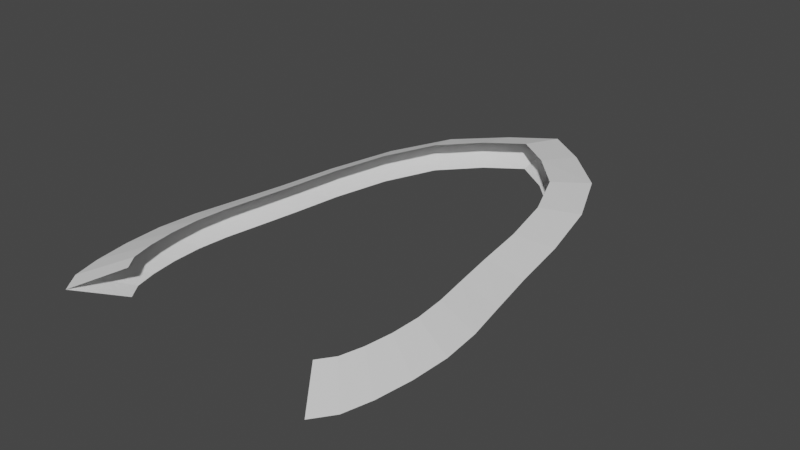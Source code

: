 # Source: Lunge_Surface.blend  (saved by Blender 2.83.19; exported with 4.5.12 LTS)
import bpy
from mathutils import Matrix  # noqa: F401  (used for matrix-valued properties, if any)

bpy.ops.wm.read_factory_settings(use_empty=True)
scene = bpy.context.scene
scene.name = 'Scene'

# ---- collections
col_collection = bpy.data.collections.new('Collection'); scene.collection.children.link(col_collection)

# ---- world
world_world = bpy.data.worlds.new('World'); scene.world = world_world
world_world.use_nodes = True; world_world.node_tree.nodes.clear()
_N = world_world.node_tree.nodes; _L = world_world.node_tree.links
n0 = _N.new('ShaderNodeOutputWorld'); n0.name = 'World Output'; n0.location = (300, 300)
n1 = _N.new('ShaderNodeBackground'); n1.name = 'Background'; n1.location = (10, 300)
n1.inputs[0].default_value = (0.05088, 0.05088, 0.05088, 1.0)
_L.new(n1.outputs[0], n0.inputs[0])
n0.is_active_output = True
world_world.color = (0.05088, 0.05088, 0.05088)
world_world.use_sun_shadow = False
world_world.sun_shadow_jitter_overblur = 0.0

# ---- meshes
me_circle = bpy.data.meshes.new('Circle')
me_circle.from_pydata([(0.3891, -0.7998, 0.05216), (0.429, -0.7445, 0.05216), (0.4513, -0.6638, 0.05216), (0.4659, -0.5648, 0.05216), (0.47, -0.4568, 0.05216), (0.46, -0.3415, 0.05216), (0.4388, -0.2131, 0.05216), (0.4141, -0.05873, 0.05216), (0.3874, 0.1316, 0.05216), (0.3395, 0.3465, 0.05216), (0.258, 0.5463, 0.05216), (0.1296, 0.6861, 0.05216), (0.5035, -0.9518, 0.0), (0.5565, -0.8792, 0.0), (0.5847, -0.7766, 0.0), (0.6042, -0.6447, 0.0), (0.6109, -0.5036, 0.0), (0.5975, -0.3581, 0.0), (0.5665, -0.2012, 0.0), (0.5307, -0.01354, 0.0), (0.4933, 0.2203, 0.0), (0.4297, 0.4875, 0.0), (0.3234, 0.7308, 0.0), (0.1563, 0.8957, 0.0), (0.0, 0.7782, 0.05216), (0.0, 1.006, 0.0)], [], [(8, 7, 19, 20), (9, 8, 20, 21), (10, 9, 21, 22), (11, 10, 22, 23), (24, 11, 23, 25), (1, 0, 12, 13), (2, 1, 13, 14), (3, 2, 14, 15), (4, 3, 15, 16), (5, 4, 16, 17), (6, 5, 17, 18), (7, 6, 18, 19)])
_uv = me_circle.uv_layers.new(name='UVMap')
_uv.uv.foreach_set('vector', [0.6171, 0.7263, 0.625, 0.67, 0.6595, 0.6834, 0.6484, 0.7525, 0.603, 0.7898, 0.6171, 0.7263, 0.6484, 0.7525, 0.6296, 0.8315, 0.5789, 0.8489, 0.603, 0.7898, 0.6296, 0.8315, 0.5982, 0.9034, 0.5409, 0.8902, 0.5789, 0.8489, 0.5982, 0.9034, 0.5488, 0.9522, 0.5026, 0.9174, 0.5409, 0.8902, 0.5488, 0.9522, 0.5026, 0.9847, 0.6294, 0.4673, 0.6177, 0.4509, 0.6515, 0.406, 0.6671, 0.4275, 0.636, 0.4912, 0.6294, 0.4673, 0.6671, 0.4275, 0.6755, 0.4578, 0.6403, 0.5204, 0.636, 0.4912, 0.6755, 0.4578, 0.6812, 0.4968, 0.6415, 0.5523, 0.6403, 0.5204, 0.6812, 0.4968, 0.6832, 0.5385, 0.6386, 0.5864, 0.6415, 0.5523, 0.6832, 0.5385, 0.6792, 0.5815, 0.6323, 0.6244, 0.6386, 0.5864, 0.6792, 0.5815, 0.6701, 0.6279, 0.625, 0.67, 0.6323, 0.6244, 0.6701, 0.6279, 0.6595, 0.6834])
me_circle.use_remesh_fix_poles = True
me_circle.use_remesh_preserve_attributes = False
me_circle.use_mirror_vertex_groups = False
me_circle.update()

# ---- objects
ob_circle = bpy.data.objects.new('Circle', me_circle)

# ---- transforms, parenting, visibility, modifiers, constraints
ob_circle.location = (0.0, 0.0, 0.0)
ob_circle.lineart.crease_threshold = 0.0
_m = ob_circle.modifiers.new('Mirror.001', 'MIRROR')
_m.use_clip = True
_m = ob_circle.modifiers.new('Mirror', 'MIRROR')
_m.use_axis = (False, False, True)

# ---- collection membership
col_collection.objects.link(ob_circle)

# ---- scene / render settings (as saved in the file)
scene.frame_start = 1; scene.frame_end = 250; scene.frame_set(1)
scene.render.engine = 'BLENDER_EEVEE_NEXT'
scene.cycles.use_denoising = False
scene.cycles.samples = 128
scene.cycles.sampling_pattern = 'TABULATED_SOBOL'
scene.cycles.use_adaptive_sampling = False
scene.cycles.use_light_tree = False
scene.view_settings.view_transform = 'Filmic'
bpy.context.view_layer.update()

# ---- added for rendering (the .blend has no active camera and no usable light): camera, sun
cam_auto = bpy.data.cameras.new('AutoCamera')
cam_auto.lens = 50.0
cam_auto.sensor_width = 36.0
cam_auto.clip_end = 1000.0
ob_auto_camera = bpy.data.objects.new('AutoCamera', cam_auto)
scene.collection.objects.link(ob_auto_camera)
ob_auto_camera.location = (2.13722, -2.53763, 1.70978)
ob_auto_camera.rotation_euler = (1.09748, -7.21219e-08, 0.694738)
scene.camera = ob_auto_camera
light_auto_sun = bpy.data.lights.new('AutoSun', 'SUN')
light_auto_sun.energy = 3.0
light_auto_sun.angle = 0.0523599
ob_auto_sun = bpy.data.objects.new('AutoSun', light_auto_sun)
scene.collection.objects.link(ob_auto_sun)
ob_auto_sun.rotation_euler = (0.872665, 0.174533, 0.523599)
bpy.context.view_layer.update()
